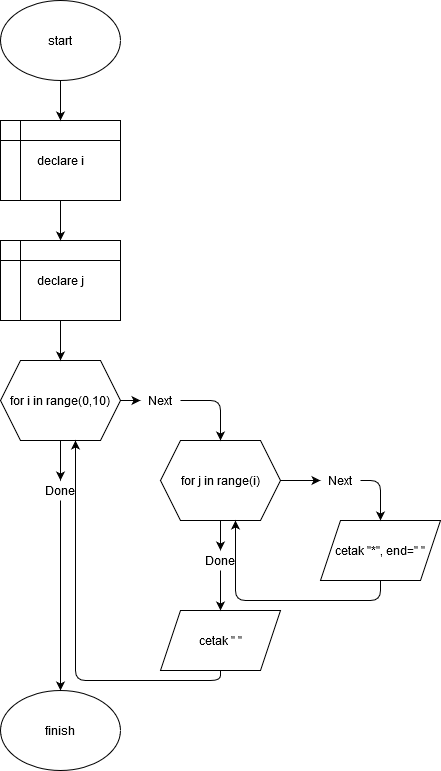

The diagram above was exported from draw.io. Its source (the exported page's mxGraphModel, read from the mxfile embedded in the PNG):
<mxGraphModel dx="1021" dy="564" grid="1" gridSize="10" guides="1" tooltips="1" connect="1" arrows="1" fold="1" page="1" pageScale="1" pageWidth="850" pageHeight="1100" math="0" shadow="0">
  <root>
    <mxCell id="0" />
    <mxCell id="1" parent="0" />
    <mxCell id="EVRzGr8bLCVp6KPXn1ci-1" value="start" style="ellipse;whiteSpace=wrap;html=1;" vertex="1" parent="1">
      <mxGeometry x="80" width="120" height="80" as="geometry" />
    </mxCell>
    <mxCell id="EVRzGr8bLCVp6KPXn1ci-2" value="declare i" style="shape=internalStorage;whiteSpace=wrap;html=1;backgroundOutline=1;" vertex="1" parent="1">
      <mxGeometry x="80" y="120" width="120" height="80" as="geometry" />
    </mxCell>
    <mxCell id="EVRzGr8bLCVp6KPXn1ci-3" value="declare j" style="shape=internalStorage;whiteSpace=wrap;html=1;backgroundOutline=1;" vertex="1" parent="1">
      <mxGeometry x="80" y="240" width="120" height="80" as="geometry" />
    </mxCell>
    <mxCell id="EVRzGr8bLCVp6KPXn1ci-6" value="&lt;div&gt;finish&lt;/div&gt;" style="ellipse;whiteSpace=wrap;html=1;" vertex="1" parent="1">
      <mxGeometry x="80" y="690" width="120" height="80" as="geometry" />
    </mxCell>
    <mxCell id="EVRzGr8bLCVp6KPXn1ci-8" value="for i in range(0,10)" style="shape=hexagon;perimeter=hexagonPerimeter2;whiteSpace=wrap;html=1;fixedSize=1;" vertex="1" parent="1">
      <mxGeometry x="80" y="360" width="120" height="80" as="geometry" />
    </mxCell>
    <mxCell id="EVRzGr8bLCVp6KPXn1ci-9" value="for j in range(i)" style="shape=hexagon;perimeter=hexagonPerimeter2;whiteSpace=wrap;html=1;fixedSize=1;" vertex="1" parent="1">
      <mxGeometry x="240" y="440" width="120" height="80" as="geometry" />
    </mxCell>
    <mxCell id="EVRzGr8bLCVp6KPXn1ci-10" value="" style="endArrow=classic;html=1;exitX=1;exitY=0.5;exitDx=0;exitDy=0;entryX=0.5;entryY=0;entryDx=0;entryDy=0;" edge="1" parent="1" source="EVRzGr8bLCVp6KPXn1ci-23" target="EVRzGr8bLCVp6KPXn1ci-9">
      <mxGeometry width="50" height="50" relative="1" as="geometry">
        <mxPoint x="210" y="430" as="sourcePoint" />
        <mxPoint x="260" y="380" as="targetPoint" />
        <Array as="points">
          <mxPoint x="300" y="400" />
        </Array>
      </mxGeometry>
    </mxCell>
    <mxCell id="EVRzGr8bLCVp6KPXn1ci-11" value="cetak &quot; &quot;" style="shape=parallelogram;perimeter=parallelogramPerimeter;whiteSpace=wrap;html=1;fixedSize=1;" vertex="1" parent="1">
      <mxGeometry x="240" y="610" width="120" height="60" as="geometry" />
    </mxCell>
    <mxCell id="EVRzGr8bLCVp6KPXn1ci-12" value="" style="endArrow=classic;html=1;exitX=0.5;exitY=1;exitDx=0;exitDy=0;entryX=0.5;entryY=0;entryDx=0;entryDy=0;" edge="1" parent="1" source="EVRzGr8bLCVp6KPXn1ci-28" target="EVRzGr8bLCVp6KPXn1ci-11">
      <mxGeometry width="50" height="50" relative="1" as="geometry">
        <mxPoint x="160" y="590" as="sourcePoint" />
        <mxPoint x="210" y="540" as="targetPoint" />
      </mxGeometry>
    </mxCell>
    <mxCell id="EVRzGr8bLCVp6KPXn1ci-13" value="" style="endArrow=classic;html=1;exitX=0.5;exitY=1;exitDx=0;exitDy=0;entryX=0.625;entryY=1;entryDx=0;entryDy=0;" edge="1" parent="1" source="EVRzGr8bLCVp6KPXn1ci-11" target="EVRzGr8bLCVp6KPXn1ci-8">
      <mxGeometry width="50" height="50" relative="1" as="geometry">
        <mxPoint x="280" y="720" as="sourcePoint" />
        <mxPoint x="330" y="670" as="targetPoint" />
        <Array as="points">
          <mxPoint x="300" y="680" />
          <mxPoint x="220" y="680" />
          <mxPoint x="155" y="680" />
        </Array>
      </mxGeometry>
    </mxCell>
    <mxCell id="EVRzGr8bLCVp6KPXn1ci-14" value="cetak &quot;*&quot;, end=&quot; &quot;" style="shape=parallelogram;perimeter=parallelogramPerimeter;whiteSpace=wrap;html=1;fixedSize=1;" vertex="1" parent="1">
      <mxGeometry x="400" y="520" width="120" height="60" as="geometry" />
    </mxCell>
    <mxCell id="EVRzGr8bLCVp6KPXn1ci-15" value="" style="endArrow=classic;html=1;exitX=1;exitY=0.5;exitDx=0;exitDy=0;entryX=0.5;entryY=0;entryDx=0;entryDy=0;" edge="1" parent="1" source="EVRzGr8bLCVp6KPXn1ci-25" target="EVRzGr8bLCVp6KPXn1ci-14">
      <mxGeometry width="50" height="50" relative="1" as="geometry">
        <mxPoint x="440" y="510" as="sourcePoint" />
        <mxPoint x="490" y="460" as="targetPoint" />
        <Array as="points">
          <mxPoint x="460" y="480" />
        </Array>
      </mxGeometry>
    </mxCell>
    <mxCell id="EVRzGr8bLCVp6KPXn1ci-16" value="" style="endArrow=classic;html=1;exitX=0.5;exitY=1;exitDx=0;exitDy=0;entryX=0.625;entryY=1;entryDx=0;entryDy=0;" edge="1" parent="1" source="EVRzGr8bLCVp6KPXn1ci-14" target="EVRzGr8bLCVp6KPXn1ci-9">
      <mxGeometry width="50" height="50" relative="1" as="geometry">
        <mxPoint x="440" y="640" as="sourcePoint" />
        <mxPoint x="490" y="590" as="targetPoint" />
        <Array as="points">
          <mxPoint x="460" y="600" />
          <mxPoint x="315" y="600" />
        </Array>
      </mxGeometry>
    </mxCell>
    <mxCell id="EVRzGr8bLCVp6KPXn1ci-17" value="" style="endArrow=classic;html=1;exitX=0.5;exitY=1;exitDx=0;exitDy=0;entryX=0.5;entryY=0;entryDx=0;entryDy=0;" edge="1" parent="1" source="EVRzGr8bLCVp6KPXn1ci-1" target="EVRzGr8bLCVp6KPXn1ci-2">
      <mxGeometry width="50" height="50" relative="1" as="geometry">
        <mxPoint x="270" y="100" as="sourcePoint" />
        <mxPoint x="320" y="50" as="targetPoint" />
      </mxGeometry>
    </mxCell>
    <mxCell id="EVRzGr8bLCVp6KPXn1ci-18" value="" style="endArrow=classic;html=1;exitX=0.5;exitY=1;exitDx=0;exitDy=0;entryX=0.5;entryY=0;entryDx=0;entryDy=0;" edge="1" parent="1" source="EVRzGr8bLCVp6KPXn1ci-2" target="EVRzGr8bLCVp6KPXn1ci-3">
      <mxGeometry width="50" height="50" relative="1" as="geometry">
        <mxPoint x="250" y="270" as="sourcePoint" />
        <mxPoint x="300" y="220" as="targetPoint" />
      </mxGeometry>
    </mxCell>
    <mxCell id="EVRzGr8bLCVp6KPXn1ci-19" value="" style="endArrow=classic;html=1;exitX=0.5;exitY=1;exitDx=0;exitDy=0;entryX=0.5;entryY=0;entryDx=0;entryDy=0;" edge="1" parent="1" source="EVRzGr8bLCVp6KPXn1ci-3" target="EVRzGr8bLCVp6KPXn1ci-8">
      <mxGeometry width="50" height="50" relative="1" as="geometry">
        <mxPoint x="280" y="370" as="sourcePoint" />
        <mxPoint x="330" y="320" as="targetPoint" />
      </mxGeometry>
    </mxCell>
    <mxCell id="EVRzGr8bLCVp6KPXn1ci-20" value="" style="endArrow=classic;html=1;exitX=0.5;exitY=1;exitDx=0;exitDy=0;entryX=0.5;entryY=0;entryDx=0;entryDy=0;" edge="1" parent="1" source="EVRzGr8bLCVp6KPXn1ci-21" target="EVRzGr8bLCVp6KPXn1ci-6">
      <mxGeometry width="50" height="50" relative="1" as="geometry">
        <mxPoint x="70" y="520" as="sourcePoint" />
        <mxPoint x="120" y="470" as="targetPoint" />
      </mxGeometry>
    </mxCell>
    <mxCell id="EVRzGr8bLCVp6KPXn1ci-21" value="Done" style="text;html=1;strokeColor=none;fillColor=none;align=center;verticalAlign=middle;whiteSpace=wrap;rounded=0;" vertex="1" parent="1">
      <mxGeometry x="120" y="480" width="40" height="20" as="geometry" />
    </mxCell>
    <mxCell id="EVRzGr8bLCVp6KPXn1ci-22" value="" style="endArrow=classic;html=1;exitX=0.5;exitY=1;exitDx=0;exitDy=0;entryX=0.5;entryY=0;entryDx=0;entryDy=0;" edge="1" parent="1" source="EVRzGr8bLCVp6KPXn1ci-8" target="EVRzGr8bLCVp6KPXn1ci-21">
      <mxGeometry width="50" height="50" relative="1" as="geometry">
        <mxPoint x="140" y="440" as="sourcePoint" />
        <mxPoint x="140" y="690" as="targetPoint" />
      </mxGeometry>
    </mxCell>
    <mxCell id="EVRzGr8bLCVp6KPXn1ci-23" value="Next" style="text;html=1;strokeColor=none;fillColor=none;align=center;verticalAlign=middle;whiteSpace=wrap;rounded=0;" vertex="1" parent="1">
      <mxGeometry x="220" y="390" width="40" height="20" as="geometry" />
    </mxCell>
    <mxCell id="EVRzGr8bLCVp6KPXn1ci-24" value="" style="endArrow=classic;html=1;exitX=1;exitY=0.5;exitDx=0;exitDy=0;" edge="1" parent="1" source="EVRzGr8bLCVp6KPXn1ci-8">
      <mxGeometry width="50" height="50" relative="1" as="geometry">
        <mxPoint x="200" y="400" as="sourcePoint" />
        <mxPoint x="220" y="400" as="targetPoint" />
        <Array as="points" />
      </mxGeometry>
    </mxCell>
    <mxCell id="EVRzGr8bLCVp6KPXn1ci-25" value="Next" style="text;html=1;strokeColor=none;fillColor=none;align=center;verticalAlign=middle;whiteSpace=wrap;rounded=0;" vertex="1" parent="1">
      <mxGeometry x="400" y="470" width="40" height="20" as="geometry" />
    </mxCell>
    <mxCell id="EVRzGr8bLCVp6KPXn1ci-26" value="" style="endArrow=classic;html=1;exitX=1;exitY=0.5;exitDx=0;exitDy=0;entryX=0;entryY=0.5;entryDx=0;entryDy=0;" edge="1" parent="1" source="EVRzGr8bLCVp6KPXn1ci-9" target="EVRzGr8bLCVp6KPXn1ci-25">
      <mxGeometry width="50" height="50" relative="1" as="geometry">
        <mxPoint x="360" y="480" as="sourcePoint" />
        <mxPoint x="460" y="520" as="targetPoint" />
        <Array as="points" />
      </mxGeometry>
    </mxCell>
    <mxCell id="EVRzGr8bLCVp6KPXn1ci-28" value="&lt;div&gt;Done&lt;/div&gt;" style="text;html=1;strokeColor=none;fillColor=none;align=center;verticalAlign=middle;whiteSpace=wrap;rounded=0;" vertex="1" parent="1">
      <mxGeometry x="280" y="550" width="40" height="20" as="geometry" />
    </mxCell>
    <mxCell id="EVRzGr8bLCVp6KPXn1ci-30" value="" style="endArrow=classic;html=1;exitX=0.5;exitY=1;exitDx=0;exitDy=0;entryX=0.5;entryY=0;entryDx=0;entryDy=0;" edge="1" parent="1" source="EVRzGr8bLCVp6KPXn1ci-9" target="EVRzGr8bLCVp6KPXn1ci-28">
      <mxGeometry width="50" height="50" relative="1" as="geometry">
        <mxPoint x="300" y="520" as="sourcePoint" />
        <mxPoint x="300" y="610" as="targetPoint" />
      </mxGeometry>
    </mxCell>
  </root>
</mxGraphModel>